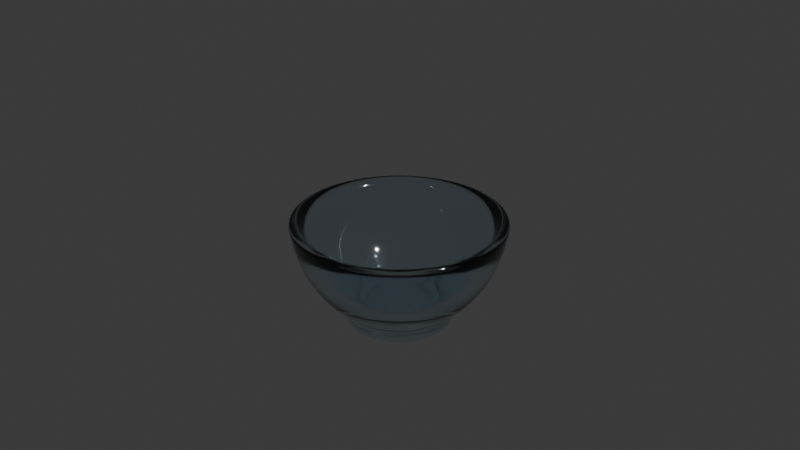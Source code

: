 # Source: Bowl.blend  (saved by Blender 4.5.91; exported with 4.5.12 LTS)
import bpy
from mathutils import Matrix  # noqa: F401  (used for matrix-valued properties, if any)

bpy.ops.wm.read_factory_settings(use_empty=True)
scene = bpy.context.scene
scene.name = 'Scene'

# ---- collections
col_collection = bpy.data.collections.new('Collection'); scene.collection.children.link(col_collection)

# ---- materials (node trees are filled in below, after node groups)
mat_material_001 = bpy.data.materials.new('Material.001')

# ---- material node trees
mat_material_001.use_nodes = True; mat_material_001.node_tree.nodes.clear()
_N = mat_material_001.node_tree.nodes; _L = mat_material_001.node_tree.links
n0 = _N.new('ShaderNodeBsdfPrincipled'); n0.name = 'Principled BSDF'; n0.location = (-200, 100)
n0.inputs[0].default_value = (0.7379, 0.9047, 1.0, 1.0)
n0.inputs[2].default_value = 0.06688
n0.inputs[18].default_value = 1.0
n1 = _N.new('ShaderNodeOutputMaterial'); n1.name = 'Material Output'; n1.location = (200, 100)
_L.new(n0.outputs[0], n1.inputs[0])
n1.is_active_output = True

# ---- world
world_world = bpy.data.worlds.new('World'); scene.world = world_world
world_world.use_nodes = True; world_world.node_tree.nodes.clear()
_N = world_world.node_tree.nodes; _L = world_world.node_tree.links
n0 = _N.new('ShaderNodeOutputWorld'); n0.name = 'World Output'; n0.location = (200, 100)
n1 = _N.new('ShaderNodeBackground'); n1.name = 'Background'; n1.location = (-200, 100)
n1.inputs[0].default_value = (0.05088, 0.05088, 0.05088, 1.0)
_L.new(n1.outputs[0], n0.inputs[0])
n0.is_active_output = True
world_world.color = (0.05088, 0.05088, 0.05088)
world_world.sun_shadow_jitter_overblur = 0.0

# ---- cameras
cam_camera = bpy.data.cameras.new('Camera')
cam_camera.clip_end = 100.0
cam_camera.ortho_scale = 7.314

# ---- lights
light_light = bpy.data.lights.new('Light', 'POINT')
light_light.energy = 1000.0
light_light.shadow_soft_size = 0.1

# ---- meshes
me_sphere = bpy.data.meshes.new('Sphere')
me_sphere.from_pydata([(3.521e-10, 0.9935, 2.997e-11), (3.521e-10, 0.9178, -0.3802), (3.521e-10, 0.3802, -0.9178), (0.3802, 0.9178, 2.997e-11), (0.3512, 0.848, -0.3802), (0.2688, 0.649, -0.7025), (0.1455, 0.3512, -0.9178), (0.7025, 0.7025, 2.997e-11), (0.649, 0.649, -0.3802), (0.4967, 0.4967, -0.7025), (0.2688, 0.2688, -0.9178), (0.9178, 0.3802, 2.997e-11), (0.848, 0.3512, -0.3802), (0.649, 0.2688, -0.7025), (0.3512, 0.1455, -0.9178), (0.9935, -1.475e-07, 2.997e-11), (0.9178, -1.179e-07, -0.3802), (0.7025, -8.825e-08, -0.7025), (0.3802, -4.384e-08, -0.9178), (0.9178, -0.3802, 2.997e-11), (0.848, -0.3512, -0.3802), (0.649, -0.2688, -0.7025), (0.3512, -0.1455, -0.9178), (0.7025, -0.7025, 2.997e-11), (0.649, -0.649, -0.3802), (0.4967, -0.4967, -0.7025), (0.2688, -0.2688, -0.9178), (0.3802, -0.9178, 2.997e-11), (0.3512, -0.848, -0.3802), (0.2688, -0.649, -0.7025), (0.1455, -0.3512, -0.9178), (-3.549e-07, -0.9935, 2.997e-11), (-2.365e-07, -0.9178, -0.3802), (-2.217e-07, -0.7025, -0.7025), (-1.181e-07, -0.3802, -0.9178), (0.2066, 0.1971, -0.9515), (-0.3802, -0.9178, 2.997e-11), (-0.3512, -0.848, -0.3802), (-0.2688, -0.649, -0.7025), (-0.1455, -0.3512, -0.9178), (-0.7025, -0.7025, 2.997e-11), (-0.649, -0.649, -0.3802), (-0.4967, -0.4967, -0.7025), (-0.2688, -0.2688, -0.9178), (-0.9178, -0.3802, 2.997e-11), (-0.848, -0.3512, -0.3802), (-0.649, -0.2688, -0.7025), (-0.3512, -0.1455, -0.9178), (-0.9935, 5.039e-07, 2.997e-11), (-0.9178, 3.559e-07, -0.3802), (-0.7025, 3.263e-07, -0.7025), (-0.3802, 1.782e-07, -0.9178), (-0.9178, 0.3802, 2.997e-11), (-0.848, 0.3512, -0.3802), (-0.649, 0.2688, -0.7025), (-0.3512, 0.1455, -0.9178), (-0.7025, 0.7025, 2.997e-11), (-0.649, 0.649, -0.3802), (-0.4967, 0.4967, -0.7025), (-0.2688, 0.2688, -0.9178), (-0.3802, 0.9178, 2.997e-11), (-0.3512, 0.848, -0.3802), (-0.2688, 0.649, -0.7025), (-0.1455, 0.3512, -0.9178), (4.445e-07, 0.7025, -0.7025), (0.2298, -3.147e-08, -0.9665), (0.2066, -0.1971, -0.9515), (-3.002e-08, 0.2173, -0.9694), (-6.014e-08, -1.459e-08, -0.9935), (-8.865e-08, -0.2173, -0.9694), (-0.2066, 0.1971, -0.9515), (-0.2298, 1.054e-07, -0.9665), (-0.2066, -0.1971, -0.9515), (1.058e-09, 1.159, -0.001462), (1.058e-09, 1.071, -0.4451), (0.4436, 1.071, -0.001462), (0.4099, 0.9895, -0.4451), (0.3137, 0.7573, -0.8212), (0.1698, 0.4099, -1.073), (1.058e-09, 0.4436, -1.073), (0.8197, 0.8197, -0.001462), (0.7573, 0.7573, -0.4451), (0.5796, 0.5796, -0.8212), (0.3137, 0.3137, -1.073), (1.071, 0.4436, -0.001462), (0.9895, 0.4099, -0.4451), (0.7573, 0.3137, -0.8212), (0.4099, 0.1698, -1.073), (1.159, -1.874e-07, -0.001462), (1.071, -1.529e-07, -0.4451), (0.8197, -1.183e-07, -0.8212), (0.4436, -6.649e-08, -1.073), (1.071, -0.4436, -0.001462), (0.9895, -0.4099, -0.4451), (0.7573, -0.3137, -0.8212), (0.4099, -0.1698, -1.073), (0.8197, -0.8197, -0.001462), (0.7573, -0.7573, -0.4451), (0.5796, -0.5796, -0.8212), (0.3137, -0.3137, -1.073), (0.4436, -1.071, -0.001462), (0.4099, -0.9895, -0.4451), (0.3137, -0.7573, -0.8212), (0.1698, -0.4099, -1.073), (-4.135e-07, -1.159, -0.001462), (-2.753e-07, -1.071, -0.4451), (-2.581e-07, -0.8197, -0.8212), (-1.371e-07, -0.4436, -1.073), (0.2411, -0.23, -1.112), (0.2682, -5.205e-08, -1.129), (-0.4436, -1.071, -0.001462), (-0.4099, -0.9895, -0.4451), (-0.3137, -0.7573, -0.8212), (-0.1698, -0.4099, -1.073), (-0.8197, -0.8197, -0.001462), (-0.7573, -0.7573, -0.4451), (-0.5796, -0.5796, -0.8212), (-0.3137, -0.3137, -1.073), (-1.071, -0.4436, -0.001462), (-0.9895, -0.4099, -0.4451), (-0.7573, -0.3137, -0.8212), (-0.4099, -0.1698, -1.073), (-1.159, 5.727e-07, -0.001462), (-1.071, 3.999e-07, -0.4451), (-0.8197, 3.654e-07, -0.8212), (-0.4436, 1.926e-07, -1.073), (-1.071, 0.4436, -0.001462), (-0.9895, 0.4099, -0.4451), (-0.7573, 0.3137, -0.8212), (-0.4099, 0.1698, -1.073), (-0.8197, 0.8197, -0.001462), (-0.7573, 0.7573, -0.4451), (-0.5796, 0.5796, -0.8212), (-0.3137, 0.3137, -1.073), (-0.4436, 1.071, -0.001462), (-0.4099, 0.9895, -0.4451), (-0.3137, 0.7573, -0.8212), (-0.1698, 0.4099, -1.073), (5.193e-07, 0.8197, -0.8212), (-0.2682, 1.077e-07, -1.129), (-0.2411, 0.23, -1.112), (-6.953e-08, -3.236e-08, -1.161), (-3.438e-08, 0.2536, -1.133), (0.2411, 0.23, -1.112), (-1.028e-07, -0.2536, -1.133), (-0.2411, -0.23, -1.112), (0.2158, 0.521, -0.9921), (0.3988, 0.3988, -0.9921), (0.521, 0.2158, -0.9921), (0.5639, -8.307e-08, -0.9921), (0.521, -0.2158, -0.9921), (0.3988, -0.3988, -0.9921), (0.2158, -0.521, -0.9921), (-1.758e-07, -0.5639, -0.9921), (-0.2158, -0.521, -0.9921), (-0.3988, -0.3988, -0.9921), (-0.521, -0.2158, -0.9921), (-0.5639, 2.479e-07, -0.9921), (-0.521, 0.2158, -0.9921), (-0.3988, 0.3988, -0.9921), (-0.2158, 0.521, -0.9921), (1.668e-07, 0.5639, -0.9921), (0.2158, 0.521, -1.122), (0.1698, 0.4099, -1.203), (1.058e-09, 0.4436, -1.203), (0.3988, 0.3988, -1.122), (0.3137, 0.3137, -1.203), (0.521, 0.2158, -1.122), (0.4099, 0.1698, -1.203), (0.5639, -8.307e-08, -1.122), (0.4436, -6.649e-08, -1.203), (0.521, -0.2158, -1.122), (0.4099, -0.1698, -1.203), (0.3988, -0.3988, -1.122), (0.3137, -0.3137, -1.203), (0.2158, -0.521, -1.122), (0.1698, -0.4099, -1.203), (-1.758e-07, -0.5639, -1.122), (-1.371e-07, -0.4436, -1.203), (-0.2158, -0.521, -1.122), (-0.1698, -0.4099, -1.203), (-0.3988, -0.3988, -1.122), (-0.3137, -0.3137, -1.203), (-0.521, -0.2158, -1.122), (-0.4099, -0.1698, -1.203), (-0.5639, 2.479e-07, -1.122), (-0.4436, 1.926e-07, -1.203), (-0.521, 0.2158, -1.122), (-0.4099, 0.1698, -1.203), (-0.3988, 0.3988, -1.122), (-0.3137, 0.3137, -1.203), (-0.2158, 0.521, -1.122), (-0.1698, 0.4099, -1.203), (1.668e-07, 0.5639, -1.122), (1.058e-09, 1.151, -0.04245), (0.4405, 1.064, -0.04245), (0.814, 0.814, -0.04245), (1.064, 0.4405, -0.04245), (1.151, -1.842e-07, -0.04245), (1.064, -0.4405, -0.04245), (0.814, -0.814, -0.04245), (0.4405, -1.064, -0.04245), (-4.008e-07, -1.151, -0.04245), (-0.4405, -1.064, -0.04245), (-0.814, -0.814, -0.04245), (-1.064, -0.4405, -0.04245), (-1.151, 5.567e-07, -0.04245), (-1.064, 0.4405, -0.04245), (-0.814, 0.814, -0.04245), (-0.4405, 1.064, -0.04245), (-0.3988, -0.3988, -1.122), (-0.521, -0.2158, -1.122), (-0.5639, 2.479e-07, -1.122), (-0.521, 0.2158, -1.122), (1.668e-07, 0.5639, -1.122), (0.2158, 0.521, -1.122), (-0.3988, 0.3988, -1.122), (-0.2158, 0.521, -1.122), (-0.2158, -0.521, -1.122), (-1.758e-07, -0.5639, -1.122), (0.2158, -0.521, -1.122), (0.3988, -0.3988, -1.122), (0.521, -0.2158, -1.122), (0.5639, -8.307e-08, -1.122), (0.521, 0.2158, -1.122), (0.3988, 0.3988, -1.122)], [], [(2, 6, 5, 64), (1, 4, 3, 0), (39, 72, 47, 43), (64, 5, 4, 1), (34, 69, 72, 39), (5, 9, 8, 4), (6, 10, 9, 5), (4, 8, 7, 3), (10, 14, 13, 9), (8, 12, 11, 7), (30, 66, 69, 34), (9, 13, 12, 8), (14, 18, 17, 13), (12, 16, 15, 11), (26, 22, 66, 30), (13, 17, 16, 12), (72, 71, 51, 47), (17, 21, 20, 16), (18, 22, 21, 17), (16, 20, 19, 15), (69, 68, 71, 72), (21, 25, 24, 20), (22, 26, 25, 21), (20, 24, 23, 19), (26, 30, 29, 25), (24, 28, 27, 23), (66, 65, 68, 69), (25, 29, 28, 24), (30, 34, 33, 29), (28, 32, 31, 27), (22, 18, 65, 66), (29, 33, 32, 28), (71, 70, 55, 51), (33, 38, 37, 32), (34, 39, 38, 33), (32, 37, 36, 31), (38, 42, 41, 37), (39, 43, 42, 38), (37, 41, 40, 36), (68, 67, 70, 71), (43, 47, 46, 42), (41, 45, 44, 40), (65, 35, 67, 68), (42, 46, 45, 41), (45, 49, 48, 44), (18, 14, 35, 65), (46, 50, 49, 45), (47, 51, 50, 46), (70, 63, 59, 55), (50, 54, 53, 49), (51, 55, 54, 50), (49, 53, 52, 48), (55, 59, 58, 54), (53, 57, 56, 52), (67, 2, 63, 70), (54, 58, 57, 53), (59, 63, 62, 58), (57, 61, 60, 56), (35, 6, 2, 67), (58, 62, 61, 57), (14, 10, 6, 35), (62, 64, 1, 61), (63, 2, 64, 62), (61, 1, 0, 60), (161, 138, 77, 146), (194, 73, 75, 195), (113, 117, 121, 145), (138, 74, 76, 77), (107, 113, 145, 144), (77, 76, 81, 82), (146, 77, 82, 147), (195, 75, 80, 196), (147, 82, 86, 148), (196, 80, 84, 197), (103, 107, 144, 108), (82, 81, 85, 86), (148, 86, 90, 149), (197, 84, 88, 198), (99, 103, 108, 95), (86, 85, 89, 90), (145, 121, 125, 139), (90, 89, 93, 94), (149, 90, 94, 150), (198, 88, 92, 199), (144, 145, 139, 141), (94, 93, 97, 98), (150, 94, 98, 151), (199, 92, 96, 200), (151, 98, 102, 152), (200, 96, 100, 201), (108, 144, 141, 109), (98, 97, 101, 102), (152, 102, 106, 153), (201, 100, 104, 202), (95, 108, 109, 91), (102, 101, 105, 106), (139, 125, 129, 140), (106, 105, 111, 112), (153, 106, 112, 154), (202, 104, 110, 203), (112, 111, 115, 116), (154, 112, 116, 155), (203, 110, 114, 204), (141, 139, 140, 142), (155, 116, 120, 156), (204, 114, 118, 205), (109, 141, 142, 143), (116, 115, 119, 120), (205, 118, 122, 206), (91, 109, 143, 87), (120, 119, 123, 124), (156, 120, 124, 157), (140, 129, 133, 137), (124, 123, 127, 128), (157, 124, 128, 158), (206, 122, 126, 207), (158, 128, 132, 159), (207, 126, 130, 208), (142, 140, 137, 79), (128, 127, 131, 132), (159, 132, 136, 160), (208, 130, 134, 209), (143, 142, 79, 78), (132, 131, 135, 136), (87, 143, 78, 83), (136, 135, 74, 138), (160, 136, 138, 161), (209, 134, 73, 194), (3, 7, 80, 75), (0, 3, 75, 73), (52, 56, 130, 126), (44, 48, 122, 118), (60, 0, 73, 134), (56, 60, 134, 130), (7, 11, 84, 80), (48, 52, 126, 122), (36, 40, 114, 110), (40, 44, 118, 114), (23, 27, 100, 96), (31, 36, 110, 104), (19, 23, 96, 92), (27, 31, 104, 100), (15, 19, 92, 88), (11, 15, 88, 84), (125, 121, 184, 186), (133, 129, 188, 190), (220, 219, 177, 175), (219, 218, 179, 177), (218, 210, 181, 179), (107, 103, 176, 178), (210, 211, 183, 181), (99, 95, 172, 174), (211, 212, 185, 183), (91, 87, 168, 170), (212, 213, 187, 185), (83, 78, 163, 166), (213, 216, 189, 187), (214, 215, 162, 193), (137, 133, 190, 192), (216, 217, 191, 189), (192, 191, 193, 164), (190, 189, 191, 192), (188, 187, 189, 190), (186, 185, 187, 188), (184, 183, 185, 186), (182, 181, 183, 184), (180, 179, 181, 182), (178, 177, 179, 180), (176, 175, 177, 178), (174, 173, 175, 176), (172, 171, 173, 174), (170, 169, 171, 172), (168, 167, 169, 170), (166, 165, 167, 168), (163, 162, 165, 166), (164, 193, 162, 163), (221, 220, 175, 173), (117, 113, 180, 182), (222, 221, 173, 171), (78, 79, 164, 163), (95, 91, 170, 172), (79, 137, 192, 164), (87, 83, 166, 168), (223, 222, 171, 169), (103, 99, 174, 176), (224, 223, 169, 167), (113, 107, 178, 180), (225, 224, 167, 165), (121, 117, 182, 184), (217, 214, 193, 191), (129, 125, 186, 188), (215, 225, 165, 162), (135, 209, 194, 74), (131, 208, 209, 135), (127, 207, 208, 131), (123, 206, 207, 127), (119, 205, 206, 123), (115, 204, 205, 119), (111, 203, 204, 115), (105, 202, 203, 111), (101, 201, 202, 105), (97, 200, 201, 101), (93, 199, 200, 97), (89, 198, 199, 93), (85, 197, 198, 89), (81, 196, 197, 85), (76, 195, 196, 81), (74, 194, 195, 76), (146, 147, 225, 215), (160, 161, 214, 217), (147, 148, 224, 225), (148, 149, 223, 224), (149, 150, 222, 223), (150, 151, 221, 222), (151, 152, 220, 221), (159, 160, 217, 216), (161, 146, 215, 214), (158, 159, 216, 213), (157, 158, 213, 212), (156, 157, 212, 211), (155, 156, 211, 210), (154, 155, 210, 218), (153, 154, 218, 219), (152, 153, 219, 220)])
me_sphere.polygons.foreach_set('use_smooth', [True] * 224)
_uv = me_sphere.uv_layers.new(name='UVMap')
_uv.uv.foreach_set('vector', [0.75, 0.125, 0.6875, 0.125, 0.6875, 0.25, 0.75, 0.25, 0.75, 0.375, 0.6875, 0.375, 0.6875, 0.5, 0.75, 0.5, 0.1875, 0.125, 0.25, 0.125, 0.0625, 0.125, 0.125, 0.125, 0.75, 0.25, 0.6875, 0.25, 0.6875, 0.375, 0.75, 0.375, 0.25, 0.125, 0.3214, 0.125, 0.25, 0.125, 0.1875, 0.125, 0.6875, 0.25, 0.625, 0.25, 0.625, 0.375, 0.6875, 0.375, 0.6875, 0.125, 0.625, 0.125, 0.625, 0.25, 0.6875, 0.25, 0.6875, 0.375, 0.625, 0.375, 0.625, 0.5, 0.6875, 0.5, 0.625, 0.125, 0.5625, 0.125, 0.5625, 0.25, 0.625, 0.25, 0.625, 0.375, 0.5625, 0.375, 0.5625, 0.5, 0.625, 0.5, 0.3125, 0.125, 0.375, 0.125, 0.3214, 0.125, 0.25, 0.125, 0.625, 0.25, 0.5625, 0.25, 0.5625, 0.375, 0.625, 0.375, 0.5625, 0.125, 0.5, 0.125, 0.5, 0.25, 0.5625, 0.25, 0.5625, 0.375, 0.5, 0.375, 0.5, 0.5, 0.5625, 0.5, 0.375, 0.125, 0.4375, 0.125, 0.375, 0.125, 0.3125, 0.125, 0.5625, 0.25, 0.5, 0.25, 0.5, 0.375, 0.5625, 0.375, 0.25, 0.125, 0.2857, 0.125, 0.0, 0.125, 0.0625, 0.125, 0.5, 0.25, 0.4375, 0.25, 0.4375, 0.375, 0.5, 0.375, 0.5, 0.125, 0.4375, 0.125, 0.4375, 0.25, 0.5, 0.25, 0.5, 0.375, 0.4375, 0.375, 0.4375, 0.5, 0.5, 0.5, 0.3214, 0.125, 0.375, 0.125, 0.2857, 0.125, 0.25, 0.125, 0.4375, 0.25, 0.375, 0.25, 0.375, 0.375, 0.4375, 0.375, 0.4375, 0.125, 0.375, 0.125, 0.375, 0.25, 0.4375, 0.25, 0.4375, 0.375, 0.375, 0.375, 0.375, 0.5, 0.4375, 0.5, 0.375, 0.125, 0.3125, 0.125, 0.3125, 0.25, 0.375, 0.25, 0.375, 0.375, 0.3125, 0.375, 0.3125, 0.5, 0.375, 0.5, 0.375, 0.125, 0.4286, 0.125, 0.375, 0.125, 0.3214, 0.125, 0.375, 0.25, 0.3125, 0.25, 0.3125, 0.375, 0.375, 0.375, 0.3125, 0.125, 0.25, 0.125, 0.25, 0.25, 0.3125, 0.25, 0.3125, 0.375, 0.25, 0.375, 0.25, 0.5, 0.3125, 0.5, 0.4375, 0.125, 0.5, 0.125, 0.4286, 0.125, 0.375, 0.125, 0.3125, 0.25, 0.25, 0.25, 0.25, 0.375, 0.3125, 0.375, 0.7143, 0.125, 0.75, 0.125, 0.9375, 0.125, 1.0, 0.125, 0.25, 0.25, 0.1875, 0.25, 0.1875, 0.375, 0.25, 0.375, 0.25, 0.125, 0.1875, 0.125, 0.1875, 0.25, 0.25, 0.25, 0.25, 0.375, 0.1875, 0.375, 0.1875, 0.5, 0.25, 0.5, 0.1875, 0.25, 0.125, 0.25, 0.125, 0.375, 0.1875, 0.375, 0.1875, 0.125, 0.125, 0.125, 0.125, 0.25, 0.1875, 0.25, 0.1875, 0.375, 0.125, 0.375, 0.125, 0.5, 0.1875, 0.5, 0.625, 0.125, 0.6786, 0.125, 0.75, 0.125, 0.7143, 0.125, 0.125, 0.125, 0.0625, 0.125, 0.0625, 0.25, 0.125, 0.25, 0.125, 0.375, 0.0625, 0.375, 0.0625, 0.5, 0.125, 0.5, 0.5714, 0.125, 0.625, 0.125, 0.6786, 0.125, 0.625, 0.125, 0.125, 0.25, 0.0625, 0.25, 0.0625, 0.375, 0.125, 0.375, 0.0625, 0.375, 0.0, 0.375, 0.0, 0.5, 0.0625, 0.5, 0.5, 0.125, 0.5625, 0.125, 0.625, 0.125, 0.5714, 0.125, 0.0625, 0.25, 0.0, 0.25, 0.0, 0.375, 0.0625, 0.375, 0.0625, 0.125, 0.0, 0.125, 0.0, 0.25, 0.0625, 0.25, 0.75, 0.125, 0.8125, 0.125, 0.875, 0.125, 0.9375, 0.125, 1.0, 0.25, 0.9375, 0.25, 0.9375, 0.375, 1.0, 0.375, 1.0, 0.125, 0.9375, 0.125, 0.9375, 0.25, 1.0, 0.25, 1.0, 0.375, 0.9375, 0.375, 0.9375, 0.5, 1.0, 0.5, 0.9375, 0.125, 0.875, 0.125, 0.875, 0.25, 0.9375, 0.25, 0.9375, 0.375, 0.875, 0.375, 0.875, 0.5, 0.9375, 0.5, 0.6786, 0.125, 0.75, 0.125, 0.8125, 0.125, 0.75, 0.125, 0.9375, 0.25, 0.875, 0.25, 0.875, 0.375, 0.9375, 0.375, 0.875, 0.125, 0.8125, 0.125, 0.8125, 0.25, 0.875, 0.25, 0.875, 0.375, 0.8125, 0.375, 0.8125, 0.5, 0.875, 0.5, 0.625, 0.125, 0.6875, 0.125, 0.75, 0.125, 0.6786, 0.125, 0.875, 0.25, 0.8125, 0.25, 0.8125, 0.375, 0.875, 0.375, 0.5625, 0.125, 0.625, 0.125, 0.6875, 0.125, 0.625, 0.125, 0.8125, 0.25, 0.75, 0.25, 0.75, 0.375, 0.8125, 0.375, 0.8125, 0.125, 0.75, 0.125, 0.75, 0.25, 0.8125, 0.25, 0.8125, 0.375, 0.75, 0.375, 0.75, 0.5, 0.8125, 0.5, 0.75, 0.165, 0.75, 0.25, 0.6875, 0.25, 0.6875, 0.165, 0.75, 0.4885, 0.75, 0.5, 0.6875, 0.5, 0.6875, 0.4885, 0.1875, 0.125, 0.125, 0.125, 0.0625, 0.125, 0.25, 0.125, 0.75, 0.25, 0.75, 0.375, 0.6875, 0.375, 0.6875, 0.25, 0.25, 0.125, 0.1875, 0.125, 0.25, 0.125, 0.3214, 0.125, 0.6875, 0.25, 0.6875, 0.375, 0.625, 0.375, 0.625, 0.25, 0.6875, 0.165, 0.6875, 0.25, 0.625, 0.25, 0.625, 0.165, 0.6875, 0.4885, 0.6875, 0.5, 0.625, 0.5, 0.625, 0.4885, 0.625, 0.165, 0.625, 0.25, 0.5625, 0.25, 0.5625, 0.165, 0.625, 0.4885, 0.625, 0.5, 0.5625, 0.5, 0.5625, 0.4885, 0.3125, 0.125, 0.25, 0.125, 0.3214, 0.125, 0.375, 0.125, 0.625, 0.25, 0.625, 0.375, 0.5625, 0.375, 0.5625, 0.25, 0.5625, 0.165, 0.5625, 0.25, 0.5, 0.25, 0.5, 0.165, 0.5625, 0.4885, 0.5625, 0.5, 0.5, 0.5, 0.5, 0.4885, 0.375, 0.125, 0.3125, 0.125, 0.375, 0.125, 0.4375, 0.125, 0.5625, 0.25, 0.5625, 0.375, 0.5, 0.375, 0.5, 0.25, 0.25, 0.125, 0.0625, 0.125, 0.0, 0.125, 0.2857, 0.125, 0.5, 0.25, 0.5, 0.375, 0.4375, 0.375, 0.4375, 0.25, 0.5, 0.165, 0.5, 0.25, 0.4375, 0.25, 0.4375, 0.165, 0.5, 0.4885, 0.5, 0.5, 0.4375, 0.5, 0.4375, 0.4885, 0.3214, 0.125, 0.25, 0.125, 0.2857, 0.125, 0.375, 0.125, 0.4375, 0.25, 0.4375, 0.375, 0.375, 0.375, 0.375, 0.25, 0.4375, 0.165, 0.4375, 0.25, 0.375, 0.25, 0.375, 0.165, 0.4375, 0.4885, 0.4375, 0.5, 0.375, 0.5, 0.375, 0.4885, 0.375, 0.165, 0.375, 0.25, 0.3125, 0.25, 0.3125, 0.165, 0.375, 0.4885, 0.375, 0.5, 0.3125, 0.5, 0.3125, 0.4885, 0.375, 0.125, 0.3214, 0.125, 0.375, 0.125, 0.4286, 0.125, 0.375, 0.25, 0.375, 0.375, 0.3125, 0.375, 0.3125, 0.25, 0.3125, 0.165, 0.3125, 0.25, 0.25, 0.25, 0.25, 0.165, 0.3125, 0.4885, 0.3125, 0.5, 0.25, 0.5, 0.25, 0.4885, 0.4375, 0.125, 0.375, 0.125, 0.4286, 0.125, 0.5, 0.125, 0.3125, 0.25, 0.3125, 0.375, 0.25, 0.375, 0.25, 0.25, 0.7143, 0.125, 1.0, 0.125, 0.9375, 0.125, 0.75, 0.125, 0.25, 0.25, 0.25, 0.375, 0.1875, 0.375, 0.1875, 0.25, 0.25, 0.165, 0.25, 0.25, 0.1875, 0.25, 0.1875, 0.165, 0.25, 0.4885, 0.25, 0.5, 0.1875, 0.5, 0.1875, 0.4885, 0.1875, 0.25, 0.1875, 0.375, 0.125, 0.375, 0.125, 0.25, 0.1875, 0.165, 0.1875, 0.25, 0.125, 0.25, 0.125, 0.165, 0.1875, 0.4885, 0.1875, 0.5, 0.125, 0.5, 0.125, 0.4885, 0.625, 0.125, 0.7143, 0.125, 0.75, 0.125, 0.6786, 0.125, 0.125, 0.165, 0.125, 0.25, 0.0625, 0.25, 0.0625, 0.165, 0.125, 0.4885, 0.125, 0.5, 0.0625, 0.5, 0.0625, 0.4885, 0.5714, 0.125, 0.625, 0.125, 0.6786, 0.125, 0.625, 0.125, 0.125, 0.25, 0.125, 0.375, 0.0625, 0.375, 0.0625, 0.25, 0.0625, 0.4885, 0.0625, 0.5, 0.0, 0.5, 0.0, 0.4885, 0.5, 0.125, 0.5714, 0.125, 0.625, 0.125, 0.5625, 0.125, 0.0625, 0.25, 0.0625, 0.375, 0.0, 0.375, 0.0, 0.25, 0.0625, 0.165, 0.0625, 0.25, 0.0, 0.25, 0.0, 0.165, 0.75, 0.125, 0.9375, 0.125, 0.875, 0.125, 0.8125, 0.125, 1.0, 0.25, 1.0, 0.375, 0.9375, 0.375, 0.9375, 0.25, 1.0, 0.165, 1.0, 0.25, 0.9375, 0.25, 0.9375, 0.165, 1.0, 0.4885, 1.0, 0.5, 0.9375, 0.5, 0.9375, 0.4885, 0.9375, 0.165, 0.9375, 0.25, 0.875, 0.25, 0.875, 0.165, 0.9375, 0.4885, 0.9375, 0.5, 0.875, 0.5, 0.875, 0.4885, 0.6786, 0.125, 0.75, 0.125, 0.8125, 0.125, 0.75, 0.125, 0.9375, 0.25, 0.9375, 0.375, 0.875, 0.375, 0.875, 0.25, 0.875, 0.165, 0.875, 0.25, 0.8125, 0.25, 0.8125, 0.165, 0.875, 0.4885, 0.875, 0.5, 0.8125, 0.5, 0.8125, 0.4885, 0.625, 0.125, 0.6786, 0.125, 0.75, 0.125, 0.6875, 0.125, 0.875, 0.25, 0.875, 0.375, 0.8125, 0.375, 0.8125, 0.25, 0.5625, 0.125, 0.625, 0.125, 0.6875, 0.125, 0.625, 0.125, 0.8125, 0.25, 0.8125, 0.375, 0.75, 0.375, 0.75, 0.25, 0.8125, 0.165, 0.8125, 0.25, 0.75, 0.25, 0.75, 0.165, 0.8125, 0.4885, 0.8125, 0.5, 0.75, 0.5, 0.75, 0.4885, 0.6875, 0.5, 0.625, 0.5, 0.625, 0.5, 0.6875, 0.5, 0.75, 0.5, 0.6875, 0.5, 0.6875, 0.5, 0.75, 0.5, 0.9375, 0.5, 0.875, 0.5, 0.875, 0.5, 0.9375, 0.5, 0.0625, 0.5, 0.0, 0.5, 0.0, 0.5, 0.0625, 0.5, 0.8125, 0.5, 0.75, 0.5, 0.75, 0.5, 0.8125, 0.5, 0.875, 0.5, 0.8125, 0.5, 0.8125, 0.5, 0.875, 0.5, 0.625, 0.5, 0.5625, 0.5, 0.5625, 0.5, 0.625, 0.5, 1.0, 0.5, 0.9375, 0.5, 0.9375, 0.5, 1.0, 0.5, 0.1875, 0.5, 0.125, 0.5, 0.125, 0.5, 0.1875, 0.5, 0.125, 0.5, 0.0625, 0.5, 0.0625, 0.5, 0.125, 0.5, 0.375, 0.5, 0.3125, 0.5, 0.3125, 0.5, 0.375, 0.5, 0.25, 0.5, 0.1875, 0.5, 0.1875, 0.5, 0.25, 0.5, 0.4375, 0.5, 0.375, 0.5, 0.375, 0.5, 0.4375, 0.5, 0.3125, 0.5, 0.25, 0.5, 0.25, 0.5, 0.3125, 0.5, 0.5, 0.5, 0.4375, 0.5, 0.4375, 0.5, 0.5, 0.5, 0.5625, 0.5, 0.5, 0.5, 0.5, 0.5, 0.5625, 0.5, 0.0, 0.125, 0.0625, 0.125, 0.0625, 0.125, 0.0, 0.125, 0.875, 0.125, 0.9375, 0.125, 0.9375, 0.125, 0.875, 0.125, 0.3125, 0.165, 0.25, 0.165, 0.25, 0.165, 0.3125, 0.165, 0.25, 0.165, 0.1875, 0.165, 0.1875, 0.165, 0.25, 0.165, 0.1875, 0.165, 0.125, 0.165, 0.125, 0.165, 0.1875, 0.165, 0.25, 0.125, 0.3125, 0.125, 0.3125, 0.125, 0.25, 0.125, 0.125, 0.165, 0.0625, 0.165, 0.0625, 0.165, 0.125, 0.165, 0.375, 0.125, 0.4375, 0.125, 0.4375, 0.125, 0.375, 0.125, 0.0625, 0.165, 0.0, 0.165, 0.0, 0.165, 0.0625, 0.165, 0.5, 0.125, 0.5625, 0.125, 0.5625, 0.125, 0.5, 0.125, 1.0, 0.165, 0.9375, 0.165, 0.9375, 0.165, 1.0, 0.165, 0.625, 0.125, 0.6875, 0.125, 0.6875, 0.125, 0.625, 0.125, 0.9375, 0.165, 0.875, 0.165, 0.875, 0.165, 0.9375, 0.165, 0.75, 0.165, 0.6875, 0.165, 0.6875, 0.165, 0.75, 0.165, 0.8125, 0.125, 0.875, 0.125, 0.875, 0.125, 0.8125, 0.125, 0.875, 0.165, 0.8125, 0.165, 0.8125, 0.165, 0.875, 0.165, 0.8125, 0.125, 0.8125, 0.165, 0.75, 0.165, 0.75, 0.125, 0.875, 0.125, 0.875, 0.165, 0.8125, 0.165, 0.8125, 0.125, 0.9375, 0.125, 0.9375, 0.165, 0.875, 0.165, 0.875, 0.125, 1.0, 0.125, 1.0, 0.165, 0.9375, 0.165, 0.9375, 0.125, 0.0625, 0.125, 0.0625, 0.165, 0.0, 0.165, 0.0, 0.125, 0.125, 0.125, 0.125, 0.165, 0.0625, 0.165, 0.0625, 0.125, 0.1875, 0.125, 0.1875, 0.165, 0.125, 0.165, 0.125, 0.125, 0.25, 0.125, 0.25, 0.165, 0.1875, 0.165, 0.1875, 0.125, 0.3125, 0.125, 0.3125, 0.165, 0.25, 0.165, 0.25, 0.125, 0.375, 0.125, 0.375, 0.165, 0.3125, 0.165, 0.3125, 0.125, 0.4375, 0.125, 0.4375, 0.165, 0.375, 0.165, 0.375, 0.125, 0.5, 0.125, 0.5, 0.165, 0.4375, 0.165, 0.4375, 0.125, 0.5625, 0.125, 0.5625, 0.165, 0.5, 0.165, 0.5, 0.125, 0.625, 0.125, 0.625, 0.165, 0.5625, 0.165, 0.5625, 0.125, 0.6875, 0.125, 0.6875, 0.165, 0.625, 0.165, 0.625, 0.125, 0.75, 0.125, 0.75, 0.165, 0.6875, 0.165, 0.6875, 0.125, 0.375, 0.165, 0.3125, 0.165, 0.3125, 0.165, 0.375, 0.165, 0.125, 0.125, 0.1875, 0.125, 0.1875, 0.125, 0.125, 0.125, 0.4375, 0.165, 0.375, 0.165, 0.375, 0.165, 0.4375, 0.165, 0.6875, 0.125, 0.75, 0.125, 0.75, 0.125, 0.6875, 0.125, 0.4375, 0.125, 0.5, 0.125, 0.5, 0.125, 0.4375, 0.125, 0.75, 0.125, 0.8125, 0.125, 0.8125, 0.125, 0.75, 0.125, 0.5625, 0.125, 0.625, 0.125, 0.625, 0.125, 0.5625, 0.125, 0.5, 0.165, 0.4375, 0.165, 0.4375, 0.165, 0.5, 0.165, 0.3125, 0.125, 0.375, 0.125, 0.375, 0.125, 0.3125, 0.125, 0.5625, 0.165, 0.5, 0.165, 0.5, 0.165, 0.5625, 0.165, 0.1875, 0.125, 0.25, 0.125, 0.25, 0.125, 0.1875, 0.125, 0.625, 0.165, 0.5625, 0.165, 0.5625, 0.165, 0.625, 0.165, 0.0625, 0.125, 0.125, 0.125, 0.125, 0.125, 0.0625, 0.125, 0.8125, 0.165, 0.75, 0.165, 0.75, 0.165, 0.8125, 0.165, 0.9375, 0.125, 1.0, 0.125, 1.0, 0.125, 0.9375, 0.125, 0.6875, 0.165, 0.625, 0.165, 0.625, 0.165, 0.6875, 0.165, 0.8125, 0.375, 0.8125, 0.4885, 0.75, 0.4885, 0.75, 0.375, 0.875, 0.375, 0.875, 0.4885, 0.8125, 0.4885, 0.8125, 0.375, 0.9375, 0.375, 0.9375, 0.4885, 0.875, 0.4885, 0.875, 0.375, 1.0, 0.375, 1.0, 0.4885, 0.9375, 0.4885, 0.9375, 0.375, 0.0625, 0.375, 0.0625, 0.4885, 0.0, 0.4885, 0.0, 0.375, 0.125, 0.375, 0.125, 0.4885, 0.0625, 0.4885, 0.0625, 0.375, 0.1875, 0.375, 0.1875, 0.4885, 0.125, 0.4885, 0.125, 0.375, 0.25, 0.375, 0.25, 0.4885, 0.1875, 0.4885, 0.1875, 0.375, 0.3125, 0.375, 0.3125, 0.4885, 0.25, 0.4885, 0.25, 0.375, 0.375, 0.375, 0.375, 0.4885, 0.3125, 0.4885, 0.3125, 0.375, 0.4375, 0.375, 0.4375, 0.4885, 0.375, 0.4885, 0.375, 0.375, 0.5, 0.375, 0.5, 0.4885, 0.4375, 0.4885, 0.4375, 0.375, 0.5625, 0.375, 0.5625, 0.4885, 0.5, 0.4885, 0.5, 0.375, 0.625, 0.375, 0.625, 0.4885, 0.5625, 0.4885, 0.5625, 0.375, 0.6875, 0.375, 0.6875, 0.4885, 0.625, 0.4885, 0.625, 0.375, 0.75, 0.375, 0.75, 0.4885, 0.6875, 0.4885, 0.6875, 0.375, 0.6875, 0.165, 0.625, 0.165, 0.625, 0.165, 0.6875, 0.165, 0.8125, 0.165, 0.75, 0.165, 0.75, 0.165, 0.8125, 0.165, 0.625, 0.165, 0.5625, 0.165, 0.5625, 0.165, 0.625, 0.165, 0.5625, 0.165, 0.5, 0.165, 0.5, 0.165, 0.5625, 0.165, 0.5, 0.165, 0.4375, 0.165, 0.4375, 0.165, 0.5, 0.165, 0.4375, 0.165, 0.375, 0.165, 0.375, 0.165, 0.4375, 0.165, 0.375, 0.165, 0.3125, 0.165, 0.3125, 0.165, 0.375, 0.165, 0.875, 0.165, 0.8125, 0.165, 0.8125, 0.165, 0.875, 0.165, 0.75, 0.165, 0.6875, 0.165, 0.6875, 0.165, 0.75, 0.165, 0.9375, 0.165, 0.875, 0.165, 0.875, 0.165, 0.9375, 0.165, 1.0, 0.165, 0.9375, 0.165, 0.9375, 0.165, 1.0, 0.165, 0.0625, 0.165, 0.0, 0.165, 0.0, 0.165, 0.0625, 0.165, 0.125, 0.165, 0.0625, 0.165, 0.0625, 0.165, 0.125, 0.165, 0.1875, 0.165, 0.125, 0.165, 0.125, 0.165, 0.1875, 0.165, 0.25, 0.165, 0.1875, 0.165, 0.1875, 0.165, 0.25, 0.165, 0.3125, 0.165, 0.25, 0.165, 0.25, 0.165, 0.3125, 0.165])
me_sphere.materials.append(mat_material_001)
me_sphere.update()

# ---- objects
ob_light = bpy.data.objects.new('Light', light_light)
ob_camera = bpy.data.objects.new('Camera', cam_camera)
ob_sphere = bpy.data.objects.new('Sphere', me_sphere)

# ---- transforms, parenting, visibility, modifiers, constraints
ob_light.location = (4.076, 1.005, 5.904)
ob_light.rotation_euler = (0.6503, 0.05522, 1.866)
ob_light.lock_rotations_4d = False
ob_light.empty_display_type = 'ARROWS'
ob_light.color = (0.0, 0.0, 0.0, 0.0)
ob_light.lineart.crease_threshold = 0.0
ob_camera.location = (7.359, -6.926, 4.958)
ob_camera.rotation_euler = (1.109, 0.0, 0.8149)
ob_camera.lock_rotations_4d = False
ob_camera.empty_display_type = 'ARROWS'
ob_camera.color = (0.0, 0.0, 0.0, 0.0)
ob_camera.display_type = 'WIRE'
ob_camera.lineart.crease_threshold = 0.0
ob_sphere.location = (0.0, 0.0, 0.0)
_m = ob_sphere.modifiers.new('Subdivision', 'SUBSURF')

# ---- collection membership
col_collection.objects.link(ob_light)
col_collection.objects.link(ob_camera)
col_collection.objects.link(ob_sphere)

# ---- scene / render settings (as saved in the file)
scene.camera = ob_camera
scene.frame_start = 1; scene.frame_end = 250; scene.frame_set(1)
scene.render.engine = 'BLENDER_EEVEE_NEXT'
bpy.context.view_layer.update()
